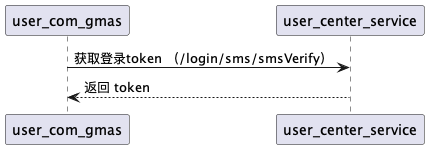

The diagram above was rendered by PlantUML. Its source (embedded in the PNG):
@startuml
' user_com_gmas -> Bob: Another authentication Request
user_com_gmas -> user_center_service: 获取登录token （/login/sms/smsVerify）

user_com_gmas <-- user_center_service: 返回 token
@enduml